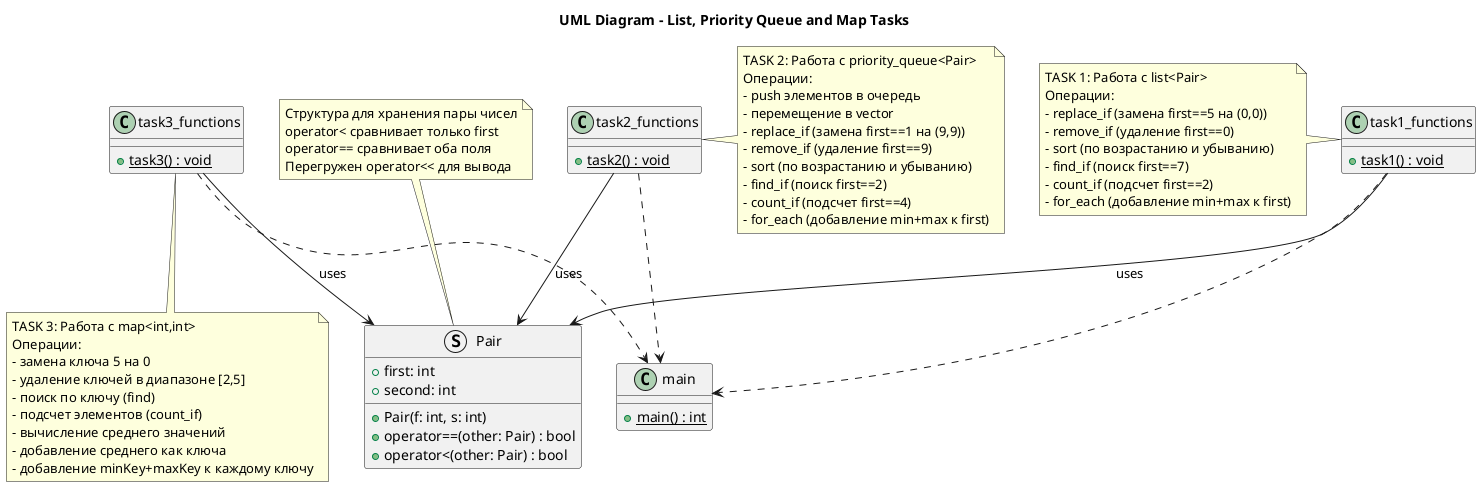

The diagram above was rendered by PlantUML. Its source (embedded in the PNG):
@startuml
title UML Diagram - List, Priority Queue and Map Tasks

struct Pair {
  + first: int
  + second: int
  + Pair(f: int, s: int)
  + operator==(other: Pair) : bool
  + operator<(other: Pair) : bool
}

class task1_functions {
  + {static} task1() : void
}

class task2_functions {
  + {static} task2() : void
}

class task3_functions {
  + {static} task3() : void
}

class main {
  + {static} main() : int
}

task1_functions --> Pair : uses
task2_functions --> Pair : uses
task3_functions --> Pair : uses

task1_functions ..> main
task2_functions ..> main
task3_functions ..> main

note top of Pair
  Структура для хранения пары чисел
  operator< сравнивает только first
  operator== сравнивает оба поля
  Перегружен operator<< для вывода
end note

note left of task1_functions
  TASK 1: Работа с list<Pair>
  Операции:
  - replace_if (замена first==5 на (0,0))
  - remove_if (удаление first==0)
  - sort (по возрастанию и убыванию)
  - find_if (поиск first==7)
  - count_if (подсчет first==2)
  - for_each (добавление min+max к first)
end note

note right of task2_functions
  TASK 2: Работа с priority_queue<Pair>
  Операции:
  - push элементов в очередь
  - перемещение в vector
  - replace_if (замена first==1 на (9,9))
  - remove_if (удаление first==9)
  - sort (по возрастанию и убыванию)
  - find_if (поиск first==2)
  - count_if (подсчет first==4)
  - for_each (добавление min+max к first)
end note

note bottom of task3_functions
  TASK 3: Работа с map<int,int>
  Операции:
  - замена ключа 5 на 0
  - удаление ключей в диапазоне [2,5]
  - поиск по ключу (find)
  - подсчет элементов (count_if)
  - вычисление среднего значений
  - добавление среднего как ключа
  - добавление minKey+maxKey к каждому ключу
end note

@enduml